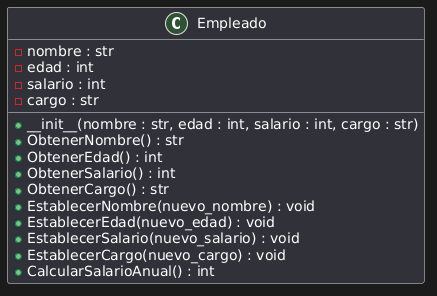

The diagram above was rendered by PlantUML. Its source (embedded in the PNG):
@startuml
class Empleado{
-nombre : str
-edad : int
-salario : int
-cargo : str
+__init__(nombre : str, edad : int, salario : int, cargo : str)
+ObtenerNombre() : str
+ObtenerEdad() : int
+ObtenerSalario() : int
+ObtenerCargo() : str
+EstablecerNombre(nuevo_nombre) : void
+EstablecerEdad(nuevo_edad) : void
+EstablecerSalario(nuevo_salario) : void
+EstablecerCargo(nuevo_cargo) : void
+CalcularSalarioAnual() : int
}
@enduml